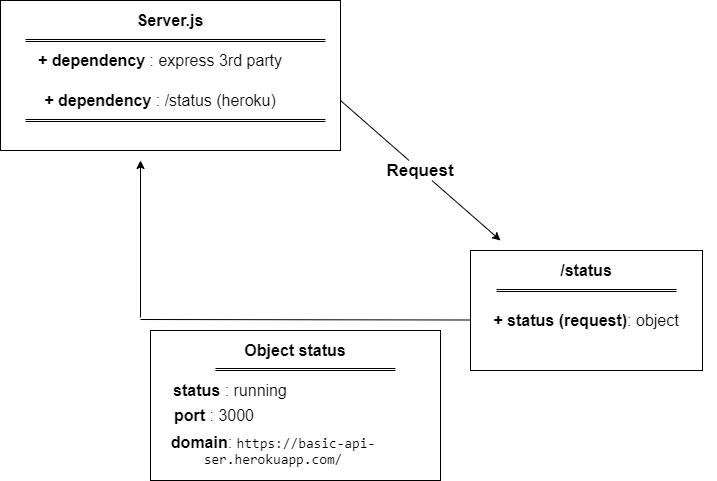

The diagram above was exported from draw.io. Its source (the exported page's mxGraphModel, read from the mxfile embedded in the PNG):
<mxGraphModel dx="868" dy="450" grid="1" gridSize="10" guides="1" tooltips="1" connect="1" arrows="1" fold="1" page="1" pageScale="1" pageWidth="850" pageHeight="1100" math="0" shadow="0">
  <root>
    <mxCell id="0" />
    <mxCell id="1" parent="0" />
    <mxCell id="K_wzXFv1N9CYvQjsfVuz-1" value="" style="rounded=0;whiteSpace=wrap;html=1;" parent="1" vertex="1">
      <mxGeometry x="70" y="40" width="340" height="150" as="geometry" />
    </mxCell>
    <mxCell id="K_wzXFv1N9CYvQjsfVuz-5" value="" style="shape=link;html=1;width=2;" parent="1" edge="1">
      <mxGeometry width="100" relative="1" as="geometry">
        <mxPoint x="95" y="80" as="sourcePoint" />
        <mxPoint x="395" y="80" as="targetPoint" />
      </mxGeometry>
    </mxCell>
    <mxCell id="K_wzXFv1N9CYvQjsfVuz-7" value="&lt;font style=&quot;font-size: 16px&quot;&gt;&lt;b&gt;Server.js&lt;/b&gt;&lt;/font&gt;" style="text;html=1;strokeColor=none;fillColor=none;align=center;verticalAlign=middle;whiteSpace=wrap;rounded=0;" parent="1" vertex="1">
      <mxGeometry x="160" y="40" width="160" height="40" as="geometry" />
    </mxCell>
    <mxCell id="K_wzXFv1N9CYvQjsfVuz-8" value="&lt;font style=&quot;font-size: 16px&quot;&gt;&lt;b&gt;+ dependency &lt;/b&gt;: express 3rd party&lt;/font&gt;" style="text;html=1;strokeColor=none;fillColor=none;align=center;verticalAlign=middle;whiteSpace=wrap;rounded=0;" parent="1" vertex="1">
      <mxGeometry x="100" y="80" width="260" height="40" as="geometry" />
    </mxCell>
    <mxCell id="K_wzXFv1N9CYvQjsfVuz-9" value="&lt;font style=&quot;font-size: 16px&quot;&gt;&lt;b&gt;+ dependency &lt;/b&gt;: /status (heroku)&lt;/font&gt;" style="text;html=1;strokeColor=none;fillColor=none;align=center;verticalAlign=middle;whiteSpace=wrap;rounded=0;" parent="1" vertex="1">
      <mxGeometry x="100" y="120" width="260" height="40" as="geometry" />
    </mxCell>
    <mxCell id="K_wzXFv1N9CYvQjsfVuz-11" value="" style="shape=link;html=1;width=2;" parent="1" edge="1">
      <mxGeometry width="100" relative="1" as="geometry">
        <mxPoint x="95" y="160" as="sourcePoint" />
        <mxPoint x="395" y="160" as="targetPoint" />
      </mxGeometry>
    </mxCell>
    <mxCell id="K_wzXFv1N9CYvQjsfVuz-15" value="" style="endArrow=classic;html=1;startArrow=none;" parent="1" source="K_wzXFv1N9CYvQjsfVuz-17" edge="1">
      <mxGeometry width="50" height="50" relative="1" as="geometry">
        <mxPoint x="410" y="140" as="sourcePoint" />
        <mxPoint x="570" y="280" as="targetPoint" />
      </mxGeometry>
    </mxCell>
    <mxCell id="K_wzXFv1N9CYvQjsfVuz-16" value="" style="rounded=0;whiteSpace=wrap;html=1;" parent="1" vertex="1">
      <mxGeometry x="540" y="290" width="232" height="120" as="geometry" />
    </mxCell>
    <mxCell id="K_wzXFv1N9CYvQjsfVuz-17" value="&lt;b&gt;&lt;font style=&quot;font-size: 17px&quot;&gt;Request&lt;/font&gt;&lt;/b&gt;" style="text;html=1;strokeColor=none;fillColor=none;align=center;verticalAlign=middle;whiteSpace=wrap;rounded=0;" parent="1" vertex="1">
      <mxGeometry x="470" y="200" width="40" height="20" as="geometry" />
    </mxCell>
    <mxCell id="K_wzXFv1N9CYvQjsfVuz-18" value="" style="endArrow=none;html=1;" parent="1" target="K_wzXFv1N9CYvQjsfVuz-17" edge="1">
      <mxGeometry width="50" height="50" relative="1" as="geometry">
        <mxPoint x="410" y="140" as="sourcePoint" />
        <mxPoint x="570" y="280" as="targetPoint" />
      </mxGeometry>
    </mxCell>
    <mxCell id="K_wzXFv1N9CYvQjsfVuz-19" value="&lt;font style=&quot;font-size: 16px&quot;&gt;&lt;b&gt;/status&lt;/b&gt;&lt;/font&gt;" style="text;html=1;strokeColor=none;fillColor=none;align=center;verticalAlign=middle;whiteSpace=wrap;rounded=0;" parent="1" vertex="1">
      <mxGeometry x="576" y="290" width="160" height="40" as="geometry" />
    </mxCell>
    <mxCell id="K_wzXFv1N9CYvQjsfVuz-20" value="" style="shape=link;html=1;width=2;" parent="1" edge="1">
      <mxGeometry width="100" relative="1" as="geometry">
        <mxPoint x="566" y="330" as="sourcePoint" />
        <mxPoint x="746" y="330" as="targetPoint" />
      </mxGeometry>
    </mxCell>
    <mxCell id="K_wzXFv1N9CYvQjsfVuz-21" value="&lt;font style=&quot;font-size: 16px&quot;&gt;&lt;b&gt;+ status (request)&lt;/b&gt;: object&lt;/font&gt;" style="text;html=1;strokeColor=none;fillColor=none;align=center;verticalAlign=middle;whiteSpace=wrap;rounded=0;" parent="1" vertex="1">
      <mxGeometry x="526" y="340" width="260" height="40" as="geometry" />
    </mxCell>
    <mxCell id="K_wzXFv1N9CYvQjsfVuz-23" value="" style="endArrow=none;html=1;" parent="1" edge="1">
      <mxGeometry width="50" height="50" relative="1" as="geometry">
        <mxPoint x="540" y="359.5" as="sourcePoint" />
        <mxPoint x="210" y="359" as="targetPoint" />
      </mxGeometry>
    </mxCell>
    <mxCell id="K_wzXFv1N9CYvQjsfVuz-24" value="" style="endArrow=classic;html=1;" parent="1" edge="1">
      <mxGeometry width="50" height="50" relative="1" as="geometry">
        <mxPoint x="210" y="357" as="sourcePoint" />
        <mxPoint x="210" y="200" as="targetPoint" />
      </mxGeometry>
    </mxCell>
    <mxCell id="K_wzXFv1N9CYvQjsfVuz-25" value="" style="rounded=0;whiteSpace=wrap;html=1;" parent="1" vertex="1">
      <mxGeometry x="220" y="370" width="290" height="150" as="geometry" />
    </mxCell>
    <mxCell id="K_wzXFv1N9CYvQjsfVuz-26" value="&lt;font style=&quot;font-size: 16px&quot;&gt;&lt;b&gt;Object status&lt;/b&gt;&lt;/font&gt;" style="text;html=1;strokeColor=none;fillColor=none;align=center;verticalAlign=middle;whiteSpace=wrap;rounded=0;" parent="1" vertex="1">
      <mxGeometry x="285" y="370" width="160" height="40" as="geometry" />
    </mxCell>
    <mxCell id="K_wzXFv1N9CYvQjsfVuz-27" value="" style="shape=link;html=1;width=2;" parent="1" edge="1">
      <mxGeometry width="100" relative="1" as="geometry">
        <mxPoint x="285" y="409" as="sourcePoint" />
        <mxPoint x="465" y="409" as="targetPoint" />
      </mxGeometry>
    </mxCell>
    <mxCell id="K_wzXFv1N9CYvQjsfVuz-28" value="&lt;font style=&quot;font-size: 16px&quot;&gt;&lt;b&gt;status &lt;/b&gt;: running&lt;/font&gt;" style="text;html=1;strokeColor=none;fillColor=none;align=center;verticalAlign=middle;whiteSpace=wrap;rounded=0;" parent="1" vertex="1">
      <mxGeometry x="170" y="410" width="260" height="40" as="geometry" />
    </mxCell>
    <mxCell id="K_wzXFv1N9CYvQjsfVuz-29" value="&lt;font style=&quot;font-size: 16px&quot;&gt;&lt;b&gt;port&amp;nbsp;&lt;/b&gt;: 3000&lt;/font&gt;" style="text;html=1;strokeColor=none;fillColor=none;align=center;verticalAlign=middle;whiteSpace=wrap;rounded=0;" parent="1" vertex="1">
      <mxGeometry x="154" y="435" width="260" height="40" as="geometry" />
    </mxCell>
    <mxCell id="K_wzXFv1N9CYvQjsfVuz-30" value="&lt;font style=&quot;font-size: 16px&quot;&gt;&lt;b&gt;domain&lt;/b&gt;:&amp;nbsp;&lt;/font&gt;&lt;span style=&quot;font-family: &amp;#34;consolas&amp;#34; , &amp;#34;courier new&amp;#34; , monospace ; font-size: 14px ; background-color: rgb(255 , 255 , 255)&quot;&gt;https://basic-api-ser.herokuapp.com/&lt;/span&gt;" style="text;html=1;strokeColor=none;fillColor=none;align=center;verticalAlign=middle;whiteSpace=wrap;rounded=0;" parent="1" vertex="1">
      <mxGeometry x="213" y="469.66" width="260" height="40" as="geometry" />
    </mxCell>
  </root>
</mxGraphModel>